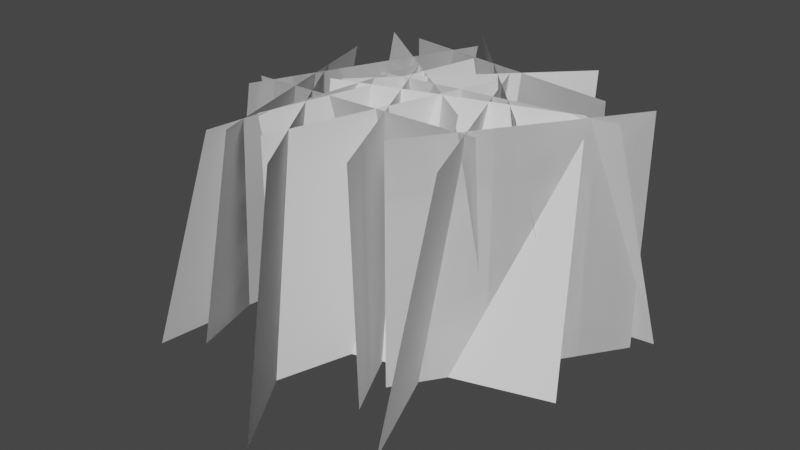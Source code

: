 # Source: grass.blend  (saved by Blender 2.81.16; exported with 4.5.12 LTS)
import bpy
from mathutils import Matrix  # noqa: F401  (used for matrix-valued properties, if any)

bpy.ops.wm.read_factory_settings(use_empty=True)
scene = bpy.context.scene
scene.name = 'Scene'

# ---- collections
col_collection = bpy.data.collections.new('Collection'); scene.collection.children.link(col_collection)

# ---- world
world_world = bpy.data.worlds.new('World'); scene.world = world_world
world_world.use_nodes = True; world_world.node_tree.nodes.clear()
_N = world_world.node_tree.nodes; _L = world_world.node_tree.links
n0 = _N.new('ShaderNodeOutputWorld'); n0.name = 'World Output'; n0.location = (300, 300)
n1 = _N.new('ShaderNodeBackground'); n1.name = 'Background'; n1.location = (10, 300)
n1.inputs[0].default_value = (0.05088, 0.05088, 0.05088, 1.0)
_L.new(n1.outputs[0], n0.inputs[0])
n0.is_active_output = True
world_world.color = (0.05088, 0.05088, 0.05088)
world_world.use_sun_shadow = False
world_world.sun_shadow_jitter_overblur = 0.0

# ---- meshes
me_plane = bpy.data.meshes.new('Plane')
me_plane.from_pydata([(0.2145, -0.6199, 0.9), (0.2145, -0.6199, -0.1), (0.5109, 0.3351, 0.9), (0.5109, 0.3351, -0.1), (0.03805, -0.7053, 0.9), (-0.3184, -0.7279, -0.1), (0.1596, 0.2873, 0.9), (-0.1969, 0.2647, -0.1), (0.794, 0.0463, 0.9), (1.032, 0.08038, -0.1), (0.1144, 0.7799, 0.9), (0.3529, 0.814, -0.1), (0.6152, -0.04761, 0.9), (0.5115, -0.1953, -0.1), (-0.1842, 0.5533, 0.9), (-0.2878, 0.4056, -0.1), (1.096, 0.2415, 0.9), (1.19, 0.52, -0.1), (0.1024, 0.1277, 0.9), (0.1968, 0.4062, -0.1), (0.9642, 0.2364, 0.9), (1.104, -0.06306, -0.1), (0.006825, -0.05251, 0.9), (0.147, -0.352, -0.1), (0.2064, 0.6275, 0.9), (-0.0355, 0.6855, -0.1), (-0.191, -0.2901, 0.9), (-0.4329, -0.2322, -0.1), (0.2868, 0.4888, 0.9), (0.4387, 0.5408, -0.1), (0.05914, -0.485, 0.9), (0.211, -0.433, -0.1), (0.8577, -0.477, 0.9), (0.8075, -0.7244, -0.1), (0.4928, 0.4541, 0.9), (0.4427, 0.2067, -0.1), (0.4028, -0.7719, 0.9), (0.4331, -0.97, -0.1), (-0.122, 0.07929, 0.9), (-0.09177, -0.1188, -0.1), (0.9422, 0.4047, 0.9), (0.9422, 0.4047, -0.1), (-0.04668, 0.5534, 0.9), (-0.04668, 0.5534, -0.1), (0.7813, -0.1711, 0.9), (0.7487, -0.0357, -0.1), (-0.2182, -0.2009, 0.9), (-0.2508, -0.06546, -0.1), (0.7478, 0.6821, 0.9), (0.6629, 0.7501, -0.1), (0.04281, -0.02716, 0.9), (-0.04203, 0.0409, -0.1), (1.129, 0.4377, 0.9), (1.129, 0.4377, -0.1), (0.5619, -0.3857, 0.9), (0.5619, -0.3857, -0.1), (-0.1763, 0.3062, 0.9), (-0.4423, 0.3468, -0.1), (0.08631, -0.6587, 0.9), (-0.1798, -0.6181, -0.1), (0.1628, 0.2973, 0.9), (0.147, 0.35, -0.1), (0.593, -0.6054, 0.9), (0.5772, -0.5528, -0.1)], [], [(0, 1, 3, 2), (4, 5, 7, 6), (8, 9, 11, 10), (12, 13, 15, 14), (16, 17, 19, 18), (20, 21, 23, 22), (24, 25, 27, 26), (28, 29, 31, 30), (32, 33, 35, 34), (36, 37, 39, 38), (40, 41, 43, 42), (44, 45, 47, 46), (48, 49, 51, 50), (52, 53, 55, 54), (56, 57, 59, 58), (60, 61, 63, 62)])
_uv = me_plane.uv_layers.new(name='UVMap')
_uv.uv.foreach_set('vector', [-8.941e-07, 1.0, 9.537e-07, -9.537e-07, 1.0, 9.537e-07, 1.0, 1.0, -8.941e-07, 1.0, 9.537e-07, -9.537e-07, 1.0, 9.537e-07, 1.0, 1.0, -8.941e-07, 1.0, 9.537e-07, -9.537e-07, 1.0, 9.537e-07, 1.0, 1.0, -8.941e-07, 1.0, 9.537e-07, -9.537e-07, 1.0, 9.537e-07, 1.0, 1.0, -8.941e-07, 1.0, 9.537e-07, -9.537e-07, 1.0, 9.537e-07, 1.0, 1.0, -8.941e-07, 1.0, 9.537e-07, -9.537e-07, 1.0, 9.537e-07, 1.0, 1.0, -8.941e-07, 1.0, 9.537e-07, -9.537e-07, 1.0, 9.537e-07, 1.0, 1.0, -8.941e-07, 1.0, 9.537e-07, -9.537e-07, 1.0, 9.537e-07, 1.0, 1.0, -8.941e-07, 1.0, 9.537e-07, -9.537e-07, 1.0, 9.537e-07, 1.0, 1.0, -8.941e-07, 1.0, 9.537e-07, -9.537e-07, 1.0, 9.537e-07, 1.0, 1.0, -8.941e-07, 1.0, 9.537e-07, -9.537e-07, 1.0, 9.537e-07, 1.0, 1.0, -8.941e-07, 1.0, 9.537e-07, -9.537e-07, 1.0, 9.537e-07, 1.0, 1.0, -8.941e-07, 1.0, 9.537e-07, -9.537e-07, 1.0, 9.537e-07, 1.0, 1.0, -8.941e-07, 1.0, 9.537e-07, -9.537e-07, 1.0, 9.537e-07, 1.0, 1.0, -8.941e-07, 1.0, 9.537e-07, -9.537e-07, 1.0, 9.537e-07, 1.0, 1.0, -8.941e-07, 1.0, 9.537e-07, -9.537e-07, 1.0, 9.537e-07, 1.0, 1.0])
_ca = me_plane.color_attributes.new('Col', 'BYTE_COLOR', 'CORNER')
_ca.data.foreach_set('color', [1.0, 1.0, 1.0, 1.0, 0.0, 0.0, 0.0, 1.0, 0.0, 0.0, 0.0, 1.0, 1.0, 1.0, 1.0, 1.0, 1.0, 1.0, 1.0, 1.0, 0.0, 0.0, 0.0, 1.0, 0.0, 0.0, 0.0, 1.0, 1.0, 1.0, 1.0, 1.0, 1.0, 1.0, 1.0, 1.0, 0.0, 0.0, 0.0, 1.0, 0.0, 0.0, 0.0, 1.0, 1.0, 1.0, 1.0, 1.0, 1.0, 1.0, 1.0, 1.0, 0.0, 0.0, 0.0, 1.0, 0.0, 0.0, 0.0, 1.0, 1.0, 1.0, 1.0, 1.0, 1.0, 1.0, 1.0, 1.0, 0.0, 0.0, 0.0, 1.0, 0.0, 0.0, 0.0, 1.0, 1.0, 1.0, 1.0, 1.0, 1.0, 1.0, 1.0, 1.0, 0.0, 0.0, 0.0, 1.0, 0.0, 0.0, 0.0, 1.0, 1.0, 1.0, 1.0, 1.0, 1.0, 1.0, 1.0, 1.0, 0.0, 0.0, 0.0, 1.0, 0.0, 0.0, 0.0, 1.0, 1.0, 1.0, 1.0, 1.0, 1.0, 1.0, 1.0, 1.0, 0.0, 0.0, 0.0, 1.0, 0.0, 0.0, 0.0, 1.0, 1.0, 1.0, 1.0, 1.0, 1.0, 1.0, 1.0, 1.0, 0.0, 0.0, 0.0, 1.0, 0.0, 0.0, 0.0, 1.0, 1.0, 1.0, 1.0, 1.0, 1.0, 1.0, 1.0, 1.0, 0.0, 0.0, 0.0, 1.0, 0.0, 0.0, 0.0, 1.0, 1.0, 1.0, 1.0, 1.0, 1.0, 1.0, 1.0, 1.0, 0.0, 0.0, 0.0, 1.0, 0.0, 0.0, 0.0, 1.0, 1.0, 1.0, 1.0, 1.0, 1.0, 1.0, 1.0, 1.0, 0.0, 0.0, 0.0, 1.0, 0.0, 0.0, 0.0, 1.0, 1.0, 1.0, 1.0, 1.0, 1.0, 1.0, 1.0, 1.0, 0.0, 0.0, 0.0, 1.0, 0.0, 0.0, 0.0, 1.0, 1.0, 1.0, 1.0, 1.0, 1.0, 1.0, 1.0, 1.0, 0.0, 0.0, 0.0, 1.0, 0.0, 0.0, 0.0, 1.0, 1.0, 1.0, 1.0, 1.0, 1.0, 1.0, 1.0, 1.0, 0.0, 0.0, 0.0, 1.0, 0.0, 0.0, 0.0, 1.0, 1.0, 1.0, 1.0, 1.0, 1.0, 1.0, 1.0, 1.0, 0.0, 0.0, 0.0, 1.0, 0.0, 0.0, 0.0, 1.0, 1.0, 1.0, 1.0, 1.0])
me_plane.use_remesh_fix_poles = True
me_plane.use_remesh_preserve_attributes = False
me_plane.use_mirror_vertex_groups = False
me_plane.use_paint_bone_selection = False
me_plane.use_paint_mask_vertex = True
me_plane.update()
me_plane_001 = bpy.data.meshes.new('Plane.001')
me_plane_001.from_pydata([(0.9422, 0.4047, 0.9), (0.9422, 0.4047, -0.1), (-0.04668, 0.5534, 0.9), (-0.04668, 0.5534, -0.1), (0.7813, -0.1711, 0.9), (0.7487, -0.0357, -0.1), (-0.2182, -0.2009, 0.9), (-0.2508, -0.06546, -0.1), (1.129, 0.4377, 0.9), (1.129, 0.4377, -0.1), (0.5619, -0.3857, 0.9), (0.5619, -0.3857, -0.1)], [], [(0, 1, 3, 2), (4, 5, 7, 6), (8, 9, 11, 10)])
_uv = me_plane_001.uv_layers.new(name='UVMap')
_uv.uv.foreach_set('vector', [-8.941e-07, 1.0, 9.537e-07, -9.537e-07, 1.0, 9.537e-07, 1.0, 1.0, -8.941e-07, 1.0, 9.537e-07, -9.537e-07, 1.0, 9.537e-07, 1.0, 1.0, -8.941e-07, 1.0, 9.537e-07, -9.537e-07, 1.0, 9.537e-07, 1.0, 1.0])
_ca = me_plane_001.color_attributes.new('Col', 'BYTE_COLOR', 'CORNER')
_ca.data.foreach_set('color', [1.0, 1.0, 1.0, 1.0, 0.0, 0.0, 0.0, 1.0, 0.0, 0.0, 0.0, 1.0, 1.0, 1.0, 1.0, 1.0, 1.0, 1.0, 1.0, 1.0, 0.0, 0.0, 0.0, 1.0, 0.0, 0.0, 0.0, 1.0, 1.0, 1.0, 1.0, 1.0, 1.0, 1.0, 1.0, 1.0, 0.0, 0.0, 0.0, 1.0, 0.0, 0.0, 0.0, 1.0, 1.0, 1.0, 1.0, 1.0])
me_plane_001.use_remesh_fix_poles = True
me_plane_001.use_remesh_preserve_attributes = False
me_plane_001.use_mirror_vertex_groups = False
me_plane_001.use_paint_bone_selection = False
me_plane_001.use_paint_mask_vertex = True
me_plane_001.update()
me_plane_002 = bpy.data.meshes.new('Plane.002')
me_plane_002.from_pydata([(0.794, 0.0463, 0.9), (1.032, 0.08038, -0.1), (0.1144, 0.7799, 0.9), (0.3529, 0.814, -0.1), (0.2064, 0.6275, 0.9), (-0.0355, 0.6855, -0.1), (-0.191, -0.2901, 0.9), (-0.4329, -0.2322, -0.1), (0.4028, -0.7719, 0.9), (0.4331, -0.97, -0.1), (-0.122, 0.07929, 0.9), (-0.09177, -0.1188, -0.1), (0.9422, 0.4047, 0.9), (0.9422, 0.4047, -0.1), (-0.04668, 0.5534, 0.9), (-0.04668, 0.5534, -0.1), (0.7813, -0.1711, 0.9), (0.7487, -0.0357, -0.1), (-0.2182, -0.2009, 0.9), (-0.2508, -0.06546, -0.1), (1.129, 0.4377, 0.9), (1.129, 0.4377, -0.1), (0.5619, -0.3857, 0.9), (0.5619, -0.3857, -0.1), (-0.1763, 0.3062, 0.9), (-0.4423, 0.3468, -0.1), (0.08631, -0.6587, 0.9), (-0.1798, -0.6181, -0.1)], [], [(0, 1, 3, 2), (4, 5, 7, 6), (8, 9, 11, 10), (12, 13, 15, 14), (16, 17, 19, 18), (20, 21, 23, 22), (24, 25, 27, 26)])
_uv = me_plane_002.uv_layers.new(name='UVMap')
_uv.uv.foreach_set('vector', [-8.941e-07, 1.0, 9.537e-07, -9.537e-07, 1.0, 9.537e-07, 1.0, 1.0, -8.941e-07, 1.0, 9.537e-07, -9.537e-07, 1.0, 9.537e-07, 1.0, 1.0, -8.941e-07, 1.0, 9.537e-07, -9.537e-07, 1.0, 9.537e-07, 1.0, 1.0, -8.941e-07, 1.0, 9.537e-07, -9.537e-07, 1.0, 9.537e-07, 1.0, 1.0, -8.941e-07, 1.0, 9.537e-07, -9.537e-07, 1.0, 9.537e-07, 1.0, 1.0, -8.941e-07, 1.0, 9.537e-07, -9.537e-07, 1.0, 9.537e-07, 1.0, 1.0, -8.941e-07, 1.0, 9.537e-07, -9.537e-07, 1.0, 9.537e-07, 1.0, 1.0])
_ca = me_plane_002.color_attributes.new('Col', 'BYTE_COLOR', 'CORNER')
_ca.data.foreach_set('color', [1.0, 1.0, 1.0, 1.0, 0.0, 0.0, 0.0, 1.0, 0.0, 0.0, 0.0, 1.0, 1.0, 1.0, 1.0, 1.0, 1.0, 1.0, 1.0, 1.0, 0.0, 0.0, 0.0, 1.0, 0.0, 0.0, 0.0, 1.0, 1.0, 1.0, 1.0, 1.0, 1.0, 1.0, 1.0, 1.0, 0.0, 0.0, 0.0, 1.0, 0.0, 0.0, 0.0, 1.0, 1.0, 1.0, 1.0, 1.0, 1.0, 1.0, 1.0, 1.0, 0.0, 0.0, 0.0, 1.0, 0.0, 0.0, 0.0, 1.0, 1.0, 1.0, 1.0, 1.0, 1.0, 1.0, 1.0, 1.0, 0.0, 0.0, 0.0, 1.0, 0.0, 0.0, 0.0, 1.0, 1.0, 1.0, 1.0, 1.0, 1.0, 1.0, 1.0, 1.0, 0.0, 0.0, 0.0, 1.0, 0.0, 0.0, 0.0, 1.0, 1.0, 1.0, 1.0, 1.0, 1.0, 1.0, 1.0, 1.0, 0.0, 0.0, 0.0, 1.0, 0.0, 0.0, 0.0, 1.0, 1.0, 1.0, 1.0, 1.0])
me_plane_002.use_remesh_fix_poles = True
me_plane_002.use_remesh_preserve_attributes = False
me_plane_002.use_mirror_vertex_groups = False
me_plane_002.use_paint_bone_selection = False
me_plane_002.use_paint_mask_vertex = True
me_plane_002.update()

# ---- objects
ob_grass_lod0 = bpy.data.objects.new('grass_LOD0', me_plane)
ob_grass_lod2 = bpy.data.objects.new('grass_LOD2', me_plane_001)
ob_grass_lod1 = bpy.data.objects.new('grass_LOD1', me_plane_002)

# ---- transforms, parenting, visibility, modifiers, constraints
ob_grass_lod0.location = (0.0, 0.0, 0.0)
ob_grass_lod0.lineart.crease_threshold = 0.0
ob_grass_lod2.location = (0.0, 0.0, 0.0)
ob_grass_lod2.lineart.crease_threshold = 0.0
ob_grass_lod1.location = (0.0, 0.0, 0.0)
ob_grass_lod1.lineart.crease_threshold = 0.0

# ---- collection membership
col_collection.objects.link(ob_grass_lod0)
col_collection.objects.link(ob_grass_lod2)
col_collection.objects.link(ob_grass_lod1)

# ---- scene / render settings (as saved in the file)
scene.frame_start = 1; scene.frame_end = 250; scene.frame_set(1)
scene.render.engine = 'BLENDER_EEVEE_NEXT'
scene.cycles.use_denoising = False
scene.cycles.samples = 128
scene.cycles.sampling_pattern = 'TABULATED_SOBOL'
scene.cycles.use_adaptive_sampling = False
scene.cycles.use_light_tree = False
scene.view_settings.view_transform = 'Filmic'
bpy.context.view_layer.update()

# ---- added for rendering (the .blend has no active camera and no usable light): camera, sun
cam_auto = bpy.data.cameras.new('AutoCamera')
cam_auto.lens = 50.0
cam_auto.sensor_width = 36.0
cam_auto.clip_end = 1000.0
ob_auto_camera = bpy.data.objects.new('AutoCamera', cam_auto)
scene.collection.objects.link(ob_auto_camera)
ob_auto_camera.location = (2.79515, -2.9834, 2.33695)
ob_auto_camera.rotation_euler = (1.09748, -7.21219e-08, 0.694738)
scene.camera = ob_auto_camera
light_auto_sun = bpy.data.lights.new('AutoSun', 'SUN')
light_auto_sun.energy = 3.0
light_auto_sun.angle = 0.0523599
ob_auto_sun = bpy.data.objects.new('AutoSun', light_auto_sun)
scene.collection.objects.link(ob_auto_sun)
ob_auto_sun.rotation_euler = (0.872665, 0.174533, 0.523599)
bpy.context.view_layer.update()

